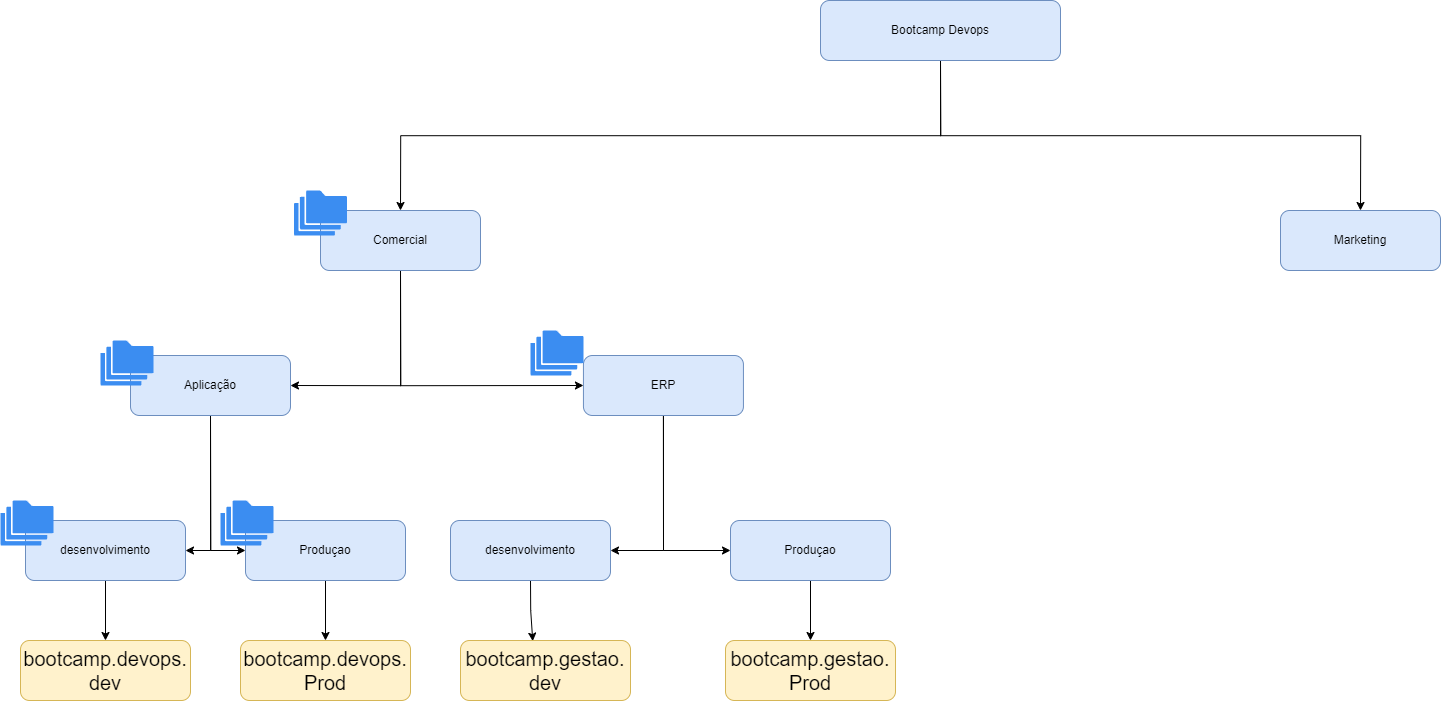

The diagram above was exported from draw.io. Its source (the exported page's mxGraphModel, read from the mxfile embedded in the PNG):
<mxGraphModel dx="2879" dy="1704" grid="1" gridSize="10" guides="1" tooltips="1" connect="1" arrows="1" fold="1" page="1" pageScale="1" pageWidth="827" pageHeight="1169" math="0" shadow="0">
  <root>
    <mxCell id="0" />
    <mxCell id="1" parent="0" />
    <mxCell id="RV4AGPuyxFb_Fo4ISQXW-82" style="edgeStyle=orthogonalEdgeStyle;rounded=0;orthogonalLoop=1;jettySize=auto;html=1;exitX=0.5;exitY=1;exitDx=0;exitDy=0;entryX=0.5;entryY=0;entryDx=0;entryDy=0;fontFamily=Helvetica;fontSize=20;" edge="1" parent="1" source="RV4AGPuyxFb_Fo4ISQXW-44" target="RV4AGPuyxFb_Fo4ISQXW-60">
      <mxGeometry relative="1" as="geometry" />
    </mxCell>
    <mxCell id="RV4AGPuyxFb_Fo4ISQXW-104" style="edgeStyle=orthogonalEdgeStyle;rounded=0;orthogonalLoop=1;jettySize=auto;html=1;exitX=0.5;exitY=1;exitDx=0;exitDy=0;entryX=0.5;entryY=0;entryDx=0;entryDy=0;fontFamily=Helvetica;fontSize=20;" edge="1" parent="1" source="RV4AGPuyxFb_Fo4ISQXW-44" target="RV4AGPuyxFb_Fo4ISQXW-52">
      <mxGeometry relative="1" as="geometry" />
    </mxCell>
    <mxCell id="RV4AGPuyxFb_Fo4ISQXW-44" value="Bootcamp Devops" style="rounded=1;whiteSpace=wrap;html=1;fontFamily=Helvetica;fillColor=#dae8fc;strokeColor=#6c8ebf;" vertex="1" parent="1">
      <mxGeometry x="800" y="100" width="240" height="60" as="geometry" />
    </mxCell>
    <mxCell id="RV4AGPuyxFb_Fo4ISQXW-75" style="edgeStyle=orthogonalEdgeStyle;rounded=0;orthogonalLoop=1;jettySize=auto;html=1;exitX=0.5;exitY=1;exitDx=0;exitDy=0;entryX=1;entryY=0.5;entryDx=0;entryDy=0;fontFamily=Helvetica;fontSize=20;" edge="1" parent="1" source="RV4AGPuyxFb_Fo4ISQXW-47" target="RV4AGPuyxFb_Fo4ISQXW-73">
      <mxGeometry relative="1" as="geometry" />
    </mxCell>
    <mxCell id="RV4AGPuyxFb_Fo4ISQXW-76" style="edgeStyle=orthogonalEdgeStyle;rounded=0;orthogonalLoop=1;jettySize=auto;html=1;exitX=0.5;exitY=1;exitDx=0;exitDy=0;entryX=0;entryY=0.5;entryDx=0;entryDy=0;fontFamily=Helvetica;fontSize=20;" edge="1" parent="1" source="RV4AGPuyxFb_Fo4ISQXW-47" target="RV4AGPuyxFb_Fo4ISQXW-74">
      <mxGeometry relative="1" as="geometry" />
    </mxCell>
    <mxCell id="RV4AGPuyxFb_Fo4ISQXW-47" value="Aplicação" style="rounded=1;whiteSpace=wrap;html=1;fontFamily=Helvetica;fillColor=#dae8fc;strokeColor=#6c8ebf;" vertex="1" parent="1">
      <mxGeometry x="110" y="455" width="160" height="60" as="geometry" />
    </mxCell>
    <mxCell id="RV4AGPuyxFb_Fo4ISQXW-79" style="edgeStyle=orthogonalEdgeStyle;rounded=0;orthogonalLoop=1;jettySize=auto;html=1;exitX=0.5;exitY=1;exitDx=0;exitDy=0;entryX=1;entryY=0.5;entryDx=0;entryDy=0;fontFamily=Helvetica;fontSize=20;" edge="1" parent="1" source="RV4AGPuyxFb_Fo4ISQXW-51" target="RV4AGPuyxFb_Fo4ISQXW-78">
      <mxGeometry relative="1" as="geometry" />
    </mxCell>
    <mxCell id="RV4AGPuyxFb_Fo4ISQXW-80" style="edgeStyle=orthogonalEdgeStyle;rounded=0;orthogonalLoop=1;jettySize=auto;html=1;exitX=0.5;exitY=1;exitDx=0;exitDy=0;entryX=0;entryY=0.5;entryDx=0;entryDy=0;fontFamily=Helvetica;fontSize=20;" edge="1" parent="1" source="RV4AGPuyxFb_Fo4ISQXW-51" target="RV4AGPuyxFb_Fo4ISQXW-77">
      <mxGeometry relative="1" as="geometry" />
    </mxCell>
    <mxCell id="RV4AGPuyxFb_Fo4ISQXW-51" value="ERP" style="rounded=1;whiteSpace=wrap;html=1;fontFamily=Helvetica;fillColor=#dae8fc;strokeColor=#6c8ebf;" vertex="1" parent="1">
      <mxGeometry x="562.94" y="455" width="160" height="60" as="geometry" />
    </mxCell>
    <mxCell id="RV4AGPuyxFb_Fo4ISQXW-52" value="Marketing" style="rounded=1;whiteSpace=wrap;html=1;fontFamily=Helvetica;fillColor=#dae8fc;strokeColor=#6c8ebf;" vertex="1" parent="1">
      <mxGeometry x="1260" y="310" width="160" height="60" as="geometry" />
    </mxCell>
    <mxCell id="RV4AGPuyxFb_Fo4ISQXW-71" style="edgeStyle=orthogonalEdgeStyle;rounded=0;orthogonalLoop=1;jettySize=auto;html=1;exitX=0.5;exitY=1;exitDx=0;exitDy=0;entryX=0;entryY=0.5;entryDx=0;entryDy=0;fontFamily=Helvetica;fontSize=20;" edge="1" parent="1" source="RV4AGPuyxFb_Fo4ISQXW-60" target="RV4AGPuyxFb_Fo4ISQXW-51">
      <mxGeometry relative="1" as="geometry" />
    </mxCell>
    <mxCell id="RV4AGPuyxFb_Fo4ISQXW-72" style="edgeStyle=orthogonalEdgeStyle;rounded=0;orthogonalLoop=1;jettySize=auto;html=1;exitX=0.5;exitY=1;exitDx=0;exitDy=0;entryX=1;entryY=0.5;entryDx=0;entryDy=0;fontFamily=Helvetica;fontSize=20;" edge="1" parent="1" source="RV4AGPuyxFb_Fo4ISQXW-60" target="RV4AGPuyxFb_Fo4ISQXW-47">
      <mxGeometry relative="1" as="geometry" />
    </mxCell>
    <mxCell id="RV4AGPuyxFb_Fo4ISQXW-60" value="Comercial" style="rounded=1;whiteSpace=wrap;html=1;fontFamily=Helvetica;fillColor=#dae8fc;strokeColor=#6c8ebf;" vertex="1" parent="1">
      <mxGeometry x="300" y="310" width="160" height="60" as="geometry" />
    </mxCell>
    <mxCell id="RV4AGPuyxFb_Fo4ISQXW-93" style="edgeStyle=orthogonalEdgeStyle;rounded=0;orthogonalLoop=1;jettySize=auto;html=1;exitX=0.5;exitY=1;exitDx=0;exitDy=0;entryX=0.5;entryY=0;entryDx=0;entryDy=0;fontFamily=Helvetica;fontSize=20;" edge="1" parent="1" source="RV4AGPuyxFb_Fo4ISQXW-73" target="RV4AGPuyxFb_Fo4ISQXW-90">
      <mxGeometry relative="1" as="geometry" />
    </mxCell>
    <mxCell id="RV4AGPuyxFb_Fo4ISQXW-73" value="desenvolvimento" style="rounded=1;whiteSpace=wrap;html=1;fontFamily=Helvetica;fillColor=#dae8fc;strokeColor=#6c8ebf;" vertex="1" parent="1">
      <mxGeometry x="5" y="620" width="160" height="60" as="geometry" />
    </mxCell>
    <mxCell id="RV4AGPuyxFb_Fo4ISQXW-94" style="edgeStyle=orthogonalEdgeStyle;rounded=0;orthogonalLoop=1;jettySize=auto;html=1;exitX=0.5;exitY=1;exitDx=0;exitDy=0;entryX=0.5;entryY=0;entryDx=0;entryDy=0;fontFamily=Helvetica;fontSize=20;" edge="1" parent="1" source="RV4AGPuyxFb_Fo4ISQXW-74" target="RV4AGPuyxFb_Fo4ISQXW-91">
      <mxGeometry relative="1" as="geometry" />
    </mxCell>
    <mxCell id="RV4AGPuyxFb_Fo4ISQXW-74" value="Produçao" style="rounded=1;whiteSpace=wrap;html=1;fontFamily=Helvetica;fillColor=#dae8fc;strokeColor=#6c8ebf;" vertex="1" parent="1">
      <mxGeometry x="225" y="620" width="160" height="60" as="geometry" />
    </mxCell>
    <mxCell id="RV4AGPuyxFb_Fo4ISQXW-98" style="edgeStyle=orthogonalEdgeStyle;rounded=0;orthogonalLoop=1;jettySize=auto;html=1;exitX=0.5;exitY=1;exitDx=0;exitDy=0;entryX=0.5;entryY=0;entryDx=0;entryDy=0;fontFamily=Helvetica;fontSize=20;" edge="1" parent="1" source="RV4AGPuyxFb_Fo4ISQXW-77" target="RV4AGPuyxFb_Fo4ISQXW-96">
      <mxGeometry relative="1" as="geometry" />
    </mxCell>
    <mxCell id="RV4AGPuyxFb_Fo4ISQXW-77" value="Produçao" style="rounded=1;whiteSpace=wrap;html=1;fontFamily=Helvetica;fillColor=#dae8fc;strokeColor=#6c8ebf;" vertex="1" parent="1">
      <mxGeometry x="710" y="620" width="160" height="60" as="geometry" />
    </mxCell>
    <mxCell id="RV4AGPuyxFb_Fo4ISQXW-97" style="edgeStyle=orthogonalEdgeStyle;rounded=0;orthogonalLoop=1;jettySize=auto;html=1;exitX=0.5;exitY=1;exitDx=0;exitDy=0;entryX=0.425;entryY=0.011;entryDx=0;entryDy=0;entryPerimeter=0;fontFamily=Helvetica;fontSize=20;" edge="1" parent="1" source="RV4AGPuyxFb_Fo4ISQXW-78" target="RV4AGPuyxFb_Fo4ISQXW-95">
      <mxGeometry relative="1" as="geometry" />
    </mxCell>
    <mxCell id="RV4AGPuyxFb_Fo4ISQXW-78" value="desenvolvimento" style="rounded=1;whiteSpace=wrap;html=1;fontFamily=Helvetica;fillColor=#dae8fc;strokeColor=#6c8ebf;" vertex="1" parent="1">
      <mxGeometry x="430" y="620" width="160" height="60" as="geometry" />
    </mxCell>
    <mxCell id="RV4AGPuyxFb_Fo4ISQXW-83" value="" style="sketch=0;html=1;aspect=fixed;strokeColor=none;shadow=0;align=center;verticalAlign=top;fillColor=#3B8DF1;shape=mxgraph.gcp2.folders;fontFamily=Helvetica;fontSize=20;" vertex="1" parent="1">
      <mxGeometry x="273.53" y="290" width="52.94" height="45" as="geometry" />
    </mxCell>
    <mxCell id="RV4AGPuyxFb_Fo4ISQXW-84" value="" style="sketch=0;html=1;aspect=fixed;strokeColor=none;shadow=0;align=center;verticalAlign=top;fillColor=#3B8DF1;shape=mxgraph.gcp2.folders;fontFamily=Helvetica;fontSize=20;" vertex="1" parent="1">
      <mxGeometry x="79.99999999999997" y="440" width="52.94" height="45" as="geometry" />
    </mxCell>
    <mxCell id="RV4AGPuyxFb_Fo4ISQXW-85" value="" style="sketch=0;html=1;aspect=fixed;strokeColor=none;shadow=0;align=center;verticalAlign=top;fillColor=#3B8DF1;shape=mxgraph.gcp2.folders;fontFamily=Helvetica;fontSize=20;" vertex="1" parent="1">
      <mxGeometry x="-20.00000000000003" y="600" width="52.94" height="45" as="geometry" />
    </mxCell>
    <mxCell id="RV4AGPuyxFb_Fo4ISQXW-86" value="" style="sketch=0;html=1;aspect=fixed;strokeColor=none;shadow=0;align=center;verticalAlign=top;fillColor=#3B8DF1;shape=mxgraph.gcp2.folders;fontFamily=Helvetica;fontSize=20;" vertex="1" parent="1">
      <mxGeometry x="199.99999999999997" y="600" width="52.94" height="45" as="geometry" />
    </mxCell>
    <mxCell id="RV4AGPuyxFb_Fo4ISQXW-89" value="" style="sketch=0;html=1;aspect=fixed;strokeColor=none;shadow=0;align=center;verticalAlign=top;fillColor=#3B8DF1;shape=mxgraph.gcp2.folders;fontFamily=Helvetica;fontSize=20;" vertex="1" parent="1">
      <mxGeometry x="510" y="430" width="52.94" height="45" as="geometry" />
    </mxCell>
    <mxCell id="RV4AGPuyxFb_Fo4ISQXW-90" value="bootcamp.devops.&lt;br&gt;dev" style="rounded=1;whiteSpace=wrap;html=1;fontFamily=Helvetica;fontSize=20;fillColor=#fff2cc;strokeColor=#d6b656;" vertex="1" parent="1">
      <mxGeometry y="740" width="170" height="60" as="geometry" />
    </mxCell>
    <mxCell id="RV4AGPuyxFb_Fo4ISQXW-91" value="bootcamp.devops.&lt;br&gt;Prod" style="rounded=1;whiteSpace=wrap;html=1;fontFamily=Helvetica;fontSize=20;fillColor=#fff2cc;strokeColor=#d6b656;" vertex="1" parent="1">
      <mxGeometry x="220" y="740" width="170" height="60" as="geometry" />
    </mxCell>
    <mxCell id="RV4AGPuyxFb_Fo4ISQXW-95" value="bootcamp.gestao.&lt;br&gt;dev&lt;br&gt;" style="rounded=1;whiteSpace=wrap;html=1;fontFamily=Helvetica;fontSize=20;fillColor=#fff2cc;strokeColor=#d6b656;" vertex="1" parent="1">
      <mxGeometry x="440" y="740" width="170" height="60" as="geometry" />
    </mxCell>
    <mxCell id="RV4AGPuyxFb_Fo4ISQXW-96" value="bootcamp.gestao.&lt;br&gt;Prod" style="rounded=1;whiteSpace=wrap;html=1;fontFamily=Helvetica;fontSize=20;fillColor=#fff2cc;strokeColor=#d6b656;" vertex="1" parent="1">
      <mxGeometry x="705" y="740" width="170" height="60" as="geometry" />
    </mxCell>
  </root>
</mxGraphModel>